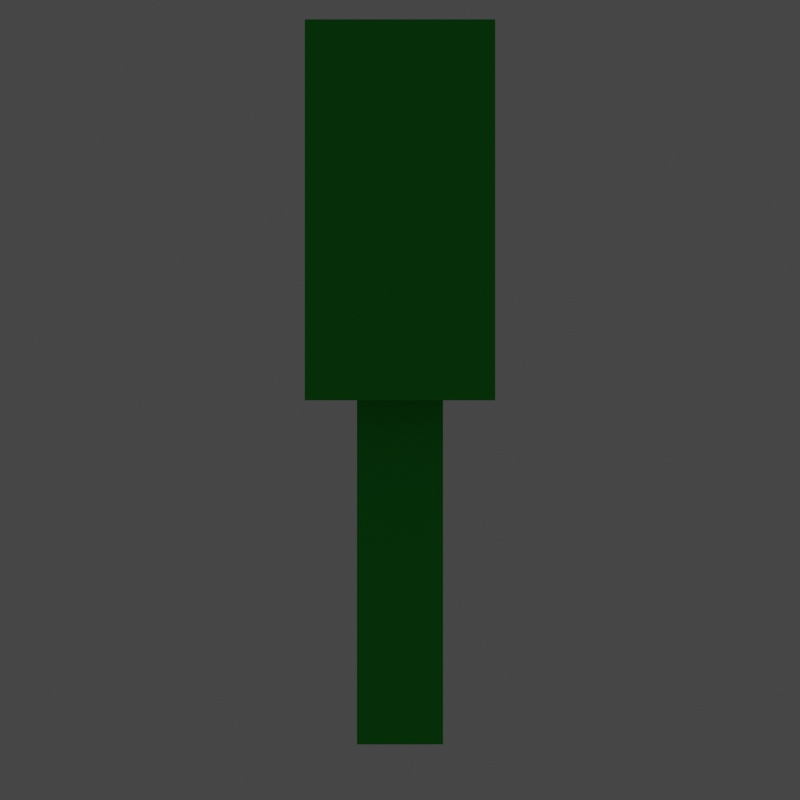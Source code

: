 # Source: Key.blend  (saved by Blender 2.81.16; exported with 4.5.12 LTS)
import bpy
from mathutils import Matrix  # noqa: F401  (used for matrix-valued properties, if any)

bpy.ops.wm.read_factory_settings(use_empty=True)
scene = bpy.context.scene
scene.name = 'Scene'

# ---- collections
col_collection = bpy.data.collections.new('Collection'); scene.collection.children.link(col_collection)

# ---- materials (node trees are filled in below, after node groups)
mat_material_001 = bpy.data.materials.new('Material.001')
mat_material_001.use_transparent_shadow = False

# ---- material node trees
mat_material_001.use_nodes = True; mat_material_001.node_tree.nodes.clear()
_N = mat_material_001.node_tree.nodes; _L = mat_material_001.node_tree.links
n0 = _N.new('ShaderNodeOutputMaterial'); n0.name = 'Material Output'; n0.location = (300, 300)
n1 = _N.new('ShaderNodeBsdfAnisotropic'); n1.name = 'Glossy BSDF'; n1.location = (-233, 122)
n1.distribution = 'GGX'
n1.inputs[0].default_value = (0.02934, 0.5225, 0.0474, 1.0)
n2 = _N.new('ShaderNodeBsdfPrincipled'); n2.name = 'Principled BSDF'; n2.location = (-535, 288)
n2.distribution = 'GGX'
n2.subsurface_method = 'BURLEY'
n2.inputs[0].default_value = (0.02934, 0.5225, 0.0484, 1.0)
n2.inputs[1].default_value = 0.8295
n2.inputs[3].default_value = 1.45
n2.inputs[20].default_value = 0.705
n2.inputs[27].default_value = (0.0, 0.0, 0.0, 1.0)
n2.inputs[28].default_value = 1.0
n3 = _N.new('ShaderNodeMixShader'); n3.name = 'Mix Shader'; n3.location = (33, 228)
_L.new(n2.outputs[0], n3.inputs[1])
_L.new(n1.outputs[0], n3.inputs[2])
_L.new(n3.outputs[0], n0.inputs[0])
n0.is_active_output = True

# ---- world
world_world = bpy.data.worlds.new('World'); scene.world = world_world
world_world.use_nodes = True; world_world.node_tree.nodes.clear()
_N = world_world.node_tree.nodes; _L = world_world.node_tree.links
n0 = _N.new('ShaderNodeOutputWorld'); n0.name = 'World Output'; n0.location = (300, 300)
n1 = _N.new('ShaderNodeBackground'); n1.name = 'Background'; n1.location = (10, 300)
n1.inputs[0].default_value = (0.05088, 0.05088, 0.05088, 1.0)
_L.new(n1.outputs[0], n0.inputs[0])
n0.is_active_output = True
world_world.color = (0.05088, 0.05088, 0.05088)
world_world.use_sun_shadow = False
world_world.sun_shadow_jitter_overblur = 0.0

# ---- cameras
cam_camera = bpy.data.cameras.new('Camera')
cam_camera.clip_end = 100.0
cam_camera.lens = 60.0
cam_camera.ortho_scale = 7.314

# ---- lights
light_light = bpy.data.lights.new('Light', 'POINT')
light_light.transmission_factor = 0.0
light_light.energy = 1000.0
light_light.shadow_soft_size = 0.1
light_light.shadow_maximum_resolution = 0.006
light_light.use_absolute_resolution = True

# ---- meshes
me_cube = bpy.data.meshes.new('Cube')
me_cube.from_pydata([(-1.0, -1.0, -1.0), (-1.0, -1.0, 1.0), (-1.0, 1.0, -1.0), (-1.0, 1.0, 1.0), (1.0, -1.0, -1.0), (1.0, -1.0, 1.0), (1.0, 1.0, -1.0), (1.0, 1.0, 1.0)], [], [(0, 1, 3, 2), (2, 3, 7, 6), (6, 7, 5, 4), (4, 5, 1, 0), (2, 6, 4, 0), (7, 3, 1, 5)])
_uv = me_cube.uv_layers.new(name='UVMap')
_uv.uv.foreach_set('vector', [0.375, 0.0, 0.625, 0.0, 0.625, 0.25, 0.375, 0.25, 0.375, 0.25, 0.625, 0.25, 0.625, 0.5, 0.375, 0.5, 0.375, 0.5, 0.625, 0.5, 0.625, 0.75, 0.375, 0.75, 0.375, 0.75, 0.625, 0.75, 0.625, 1.0, 0.375, 1.0, 0.125, 0.5, 0.375, 0.5, 0.375, 0.75, 0.125, 0.75, 0.625, 0.5, 0.875, 0.5, 0.875, 0.75, 0.625, 0.75])
me_cube.materials.append(mat_material_001)
me_cube.use_remesh_fix_poles = True
me_cube.use_remesh_preserve_attributes = False
me_cube.use_mirror_vertex_groups = False
me_cube.update()
me_cube_003 = bpy.data.meshes.new('Cube.003')
me_cube_003.from_pydata([(-1.0, -1.0, -1.0), (-1.0, -1.0, 1.0), (-1.0, 1.0, -1.0), (-1.0, 1.0, 1.0), (1.0, -1.0, -1.0), (1.0, -1.0, 1.0), (1.0, 1.0, -1.0), (1.0, 1.0, 1.0)], [], [(0, 1, 3, 2), (2, 3, 7, 6), (6, 7, 5, 4), (4, 5, 1, 0), (2, 6, 4, 0), (7, 3, 1, 5)])
_uv = me_cube_003.uv_layers.new(name='UVMap')
_uv.uv.foreach_set('vector', [0.375, 0.0, 0.625, 0.0, 0.625, 0.25, 0.375, 0.25, 0.375, 0.25, 0.625, 0.25, 0.625, 0.5, 0.375, 0.5, 0.375, 0.5, 0.625, 0.5, 0.625, 0.75, 0.375, 0.75, 0.375, 0.75, 0.625, 0.75, 0.625, 1.0, 0.375, 1.0, 0.125, 0.5, 0.375, 0.5, 0.375, 0.75, 0.125, 0.75, 0.625, 0.5, 0.875, 0.5, 0.875, 0.75, 0.625, 0.75])
me_cube_003.materials.append(mat_material_001)
me_cube_003.use_remesh_fix_poles = True
me_cube_003.use_remesh_preserve_attributes = False
me_cube_003.use_mirror_vertex_groups = False
me_cube_003.update()
me_cube_004 = bpy.data.meshes.new('Cube.004')
me_cube_004.from_pydata([(-1.0, -1.0, -1.0), (-1.0, -1.0, 1.0), (-1.0, 1.0, -1.0), (-1.0, 1.0, 1.0), (1.0, -1.0, -1.0), (1.0, -1.0, 1.0), (1.0, 1.0, -1.0), (1.0, 1.0, 1.0)], [], [(0, 1, 3, 2), (2, 3, 7, 6), (6, 7, 5, 4), (4, 5, 1, 0), (2, 6, 4, 0), (7, 3, 1, 5)])
_uv = me_cube_004.uv_layers.new(name='UVMap')
_uv.uv.foreach_set('vector', [0.375, 0.0, 0.625, 0.0, 0.625, 0.25, 0.375, 0.25, 0.375, 0.25, 0.625, 0.25, 0.625, 0.5, 0.375, 0.5, 0.375, 0.5, 0.625, 0.5, 0.625, 0.75, 0.375, 0.75, 0.375, 0.75, 0.625, 0.75, 0.625, 1.0, 0.375, 1.0, 0.125, 0.5, 0.375, 0.5, 0.375, 0.75, 0.125, 0.75, 0.625, 0.5, 0.875, 0.5, 0.875, 0.75, 0.625, 0.75])
me_cube_004.materials.append(mat_material_001)
me_cube_004.use_remesh_fix_poles = True
me_cube_004.use_remesh_preserve_attributes = False
me_cube_004.use_mirror_vertex_groups = False
me_cube_004.update()
me_cube_005 = bpy.data.meshes.new('Cube.005')
me_cube_005.from_pydata([(-1.0, -1.0, -1.0), (-1.0, -1.0, 1.0), (-1.0, 1.0, -1.0), (-1.0, 1.0, 1.0), (1.0, -1.0, -1.0), (1.0, -1.0, 1.0), (1.0, 1.0, -1.0), (1.0, 1.0, 1.0)], [], [(0, 1, 3, 2), (2, 3, 7, 6), (6, 7, 5, 4), (4, 5, 1, 0), (2, 6, 4, 0), (7, 3, 1, 5)])
_uv = me_cube_005.uv_layers.new(name='UVMap')
_uv.uv.foreach_set('vector', [0.375, 0.0, 0.625, 0.0, 0.625, 0.25, 0.375, 0.25, 0.375, 0.25, 0.625, 0.25, 0.625, 0.5, 0.375, 0.5, 0.375, 0.5, 0.625, 0.5, 0.625, 0.75, 0.375, 0.75, 0.375, 0.75, 0.625, 0.75, 0.625, 1.0, 0.375, 1.0, 0.125, 0.5, 0.375, 0.5, 0.375, 0.75, 0.125, 0.75, 0.625, 0.5, 0.875, 0.5, 0.875, 0.75, 0.625, 0.75])
me_cube_005.materials.append(mat_material_001)
me_cube_005.use_remesh_fix_poles = True
me_cube_005.use_remesh_preserve_attributes = False
me_cube_005.use_mirror_vertex_groups = False
me_cube_005.update()

# ---- objects
ob_light = bpy.data.objects.new('Light', light_light)
ob_camera = bpy.data.objects.new('Camera', cam_camera)
ob_empty = bpy.data.objects.new('Empty', None)
ob_cube = bpy.data.objects.new('Cube', me_cube)
ob_cube_001 = bpy.data.objects.new('Cube.001', me_cube_003)
ob_cube_002 = bpy.data.objects.new('Cube.002', me_cube_004)
ob_cube_003 = bpy.data.objects.new('Cube.003', me_cube_005)

# ---- transforms, parenting, visibility, modifiers, constraints
ob_light.location = (4.0, 1.0, 4.0)
ob_light.rotation_euler = (0.6503, 0.05522, 1.866)
ob_light.lock_rotations_4d = False
ob_light.empty_display_type = 'ARROWS'
ob_light.color = (0.0, 0.0, 0.0, 0.0)
ob_light.lineart.crease_threshold = 0.0
ob_camera.location = (0.0, -4.0, 0.0)
ob_camera.rotation_euler = (1.571, 0.0, 0.0)
ob_camera.lock_rotations_4d = False
ob_camera.empty_display_type = 'ARROWS'
ob_camera.color = (0.0, 0.0, 0.0, 0.0)
ob_camera.display_type = 'WIRE'
ob_camera.lineart.crease_threshold = 0.0
ob_empty.location = (0.0, 0.0, 0.0)
ob_empty.lineart.crease_threshold = 0.0
ob_cube.parent = ob_empty
ob_cube.location = (0.0, 0.0, 0.5)
ob_cube.scale = (0.25, 0.5, 0.5)
ob_cube.lineart.crease_threshold = 0.0
ob_cube_001.parent = ob_empty
ob_cube_001.location = (0.0, 0.0, -0.5)
ob_cube_001.scale = (0.125, 0.125, 0.5)
ob_cube_001.lineart.crease_threshold = 0.0
ob_cube_002.parent = ob_empty
ob_cube_002.location = (0.0, 0.25, -0.375)
ob_cube_002.scale = (0.125, 0.125, 0.125)
ob_cube_002.lineart.crease_threshold = 0.0
ob_cube_003.parent = ob_empty
ob_cube_003.location = (0.0, 0.25, -0.875)
ob_cube_003.scale = (0.125, 0.125, 0.125)
ob_cube_003.lineart.crease_threshold = 0.0

# ---- collection membership
col_collection.objects.link(ob_light)
col_collection.objects.link(ob_camera)
col_collection.objects.link(ob_empty)
col_collection.objects.link(ob_cube)
col_collection.objects.link(ob_cube_001)
col_collection.objects.link(ob_cube_002)
col_collection.objects.link(ob_cube_003)

# ---- scene / render settings (as saved in the file)
scene.camera = ob_camera
scene.frame_start = 1; scene.frame_end = 32; scene.frame_set(0)
scene.render.engine = 'BLENDER_EEVEE_NEXT'
scene.render.resolution_x = 192
scene.render.resolution_y = 192
scene.render.fps = 32
scene.render.film_transparent = True
scene.cycles.use_denoising = False
scene.cycles.samples = 128
scene.cycles.sampling_pattern = 'TABULATED_SOBOL'
scene.cycles.use_adaptive_sampling = False
scene.cycles.use_light_tree = False
scene.view_settings.view_transform = 'Filmic'
bpy.context.view_layer.update()

